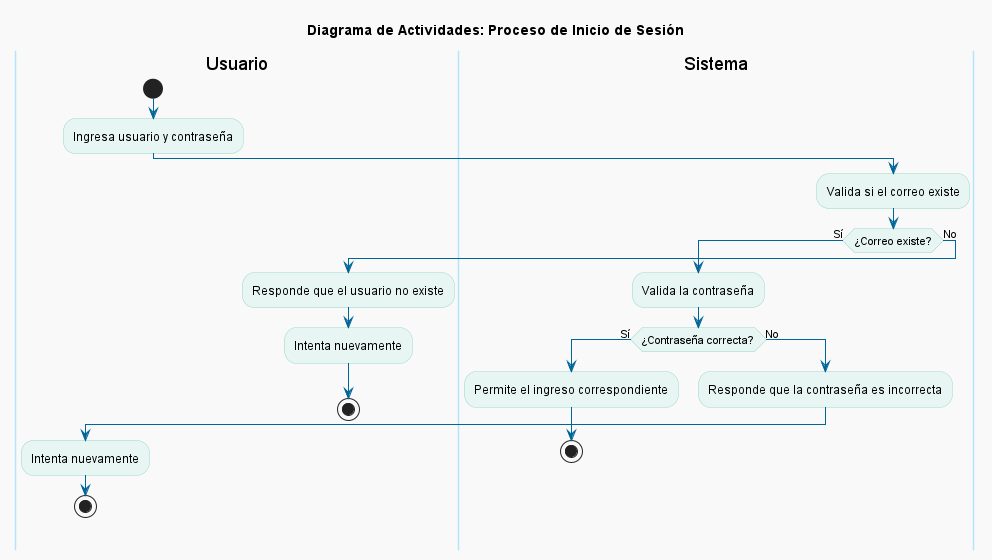

The diagram above was rendered by PlantUML. Its source (embedded in the PNG):
@startuml
title Diagrama de Actividades: Proceso de Inicio de Sesión

skinparam backgroundColor #F9F9F9
skinparam activityBackgroundColor #E8F6F3
skinparam activityBorderColor #99D6C9
skinparam swimlaneBackgroundColor #DFF6FF
skinparam swimlaneBorderColor #B3E5FC
skinparam swimlaneFontColor #0077CC
skinparam arrowColor #006699

|Usuario|
start
:Ingresa usuario y contraseña;

|Sistema|
:Valida si el correo existe;

if (¿Correo existe?) then (Sí)
  :Valida la contraseña;

  if (¿Contraseña correcta?) then (Sí)
    :Permite el ingreso correspondiente;
    stop
  else (No)
    :Responde que la contraseña es incorrecta;
    |Usuario|
    :Intenta nuevamente;
    stop
  endif
else (No)
  :Responde que el usuario no existe;
  |Usuario|
  :Intenta nuevamente;
  stop
endif

@enduml